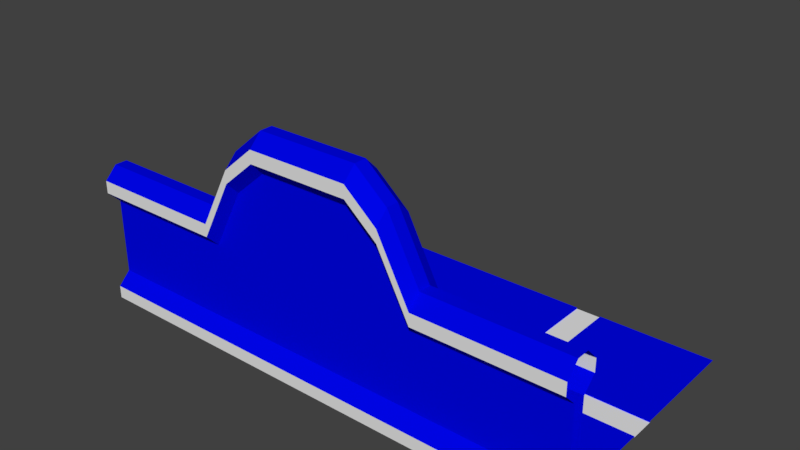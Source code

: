 # Source: SpawnPointRailing.blend  (saved by Blender 2.79.0; exported with 4.5.12 LTS)
import bpy
from mathutils import Matrix  # noqa: F401  (used for matrix-valued properties, if any)

bpy.ops.wm.read_factory_settings(use_empty=True)
scene = bpy.context.scene
scene.name = 'Scene'

# ---- collections
col_collection_1 = bpy.data.collections.new('Collection 1'); scene.collection.children.link(col_collection_1)

# ---- images (referenced by path relative to the original .blend; pixels are not part of the script)
import os
ASSET_DIR = os.environ.get("B2B_ASSET_DIR", "")  # directory of the original .blend (textures are referenced by path, not embedded)
HERE = os.path.dirname(os.path.abspath(__file__))  # packed textures are extracted next to this script under _unpacked/

def load_image(name, relpath, width, height, colorspace="sRGB"):
    """Load a texture the original file referenced (path relative to the .blend, or extracted next to this script)."""
    p = next((c for c in (os.path.join(HERE, relpath), os.path.join(ASSET_DIR, relpath)) if relpath and os.path.exists(c)), "")
    if p:
        img = bpy.data.images.load(p, check_existing=True)
        img.name = name
    else:  # same state as the original file: an image datablock whose file is absent (Cycles renders it pink)
        img = bpy.data.images.new(name, width, height)
        img.source = "FILE"
        img.filepath = "//" + (relpath or name)
    img.colorspace_settings.name = colorspace
    return img
img_material_diffuse_color_png = load_image('Material Diffuse Color.png', 'Material Diffuse Color.png', 1024, 1024, 'sRGB')
img_ground = load_image('Ground', 'Ground_Texture.png', 1024, 1024, 'sRGB')

# ---- materials (node trees are filled in below, after node groups)
mat_material = bpy.data.materials.new('Material')
mat_material.alpha_threshold = 0.0
mat_material.roughness = 0.5
mat_material.line_color = (0.0, 0.0, 0.0, 1.0)
mat_mat_glow = bpy.data.materials.new('Mat_glow')
mat_mat_glow.alpha_threshold = 0.0
mat_mat_glow.roughness = 0.5
mat_mat_glow_gound = bpy.data.materials.new('Mat_glow_gound')
mat_mat_glow_gound.alpha_threshold = 0.0
mat_mat_glow_gound.roughness = 0.5

# ---- material node trees
mat_material.use_nodes = True; mat_material.node_tree.nodes.clear()
_N = mat_material.node_tree.nodes; _L = mat_material.node_tree.links
n0 = _N.new('ShaderNodeOutputMaterial'); n0.name = 'Material Output'; n0.location = (300, 240)
n1 = _N.new('ShaderNodeBsdfDiffuse'); n1.name = 'Diffuse BSDF'; n1.location = (20, 240)
n1.inputs[0].default_value = (0.0, 0.001698, 0.8, 1.0)
n2 = _N.new('ShaderNodeTexImage'); n2.name = 'Image Texture'; n2.location = (-323, 240)
n2.width = 263
n2.image = img_material_diffuse_color_png
_L.new(n1.outputs[0], n0.inputs[0])
n0.is_active_output = True
mat_mat_glow.use_nodes = True; mat_mat_glow.node_tree.nodes.clear()
_N = mat_mat_glow.node_tree.nodes; _L = mat_mat_glow.node_tree.links
n0 = _N.new('ShaderNodeOutputMaterial'); n0.name = 'Material Output'; n0.location = (300, 300)
n1 = _N.new('ShaderNodeBsdfDiffuse'); n1.name = 'Diffuse BSDF'; n1.location = (10, 300)
n2 = _N.new('ShaderNodeTexImage'); n2.name = 'Image Texture'; n2.location = (-220, 300)
n2.width = 140
n2.image = img_ground
_L.new(n1.outputs[0], n0.inputs[0])
n0.is_active_output = True
mat_mat_glow_gound.use_nodes = True; mat_mat_glow_gound.node_tree.nodes.clear()
_N = mat_mat_glow_gound.node_tree.nodes; _L = mat_mat_glow_gound.node_tree.links
n0 = _N.new('ShaderNodeOutputMaterial'); n0.name = 'Material Output'; n0.location = (300, 300)
n1 = _N.new('ShaderNodeBsdfDiffuse'); n1.name = 'Diffuse BSDF'; n1.location = (10, 300)
_L.new(n1.outputs[0], n0.inputs[0])
n0.is_active_output = True

# ---- world
world_world = bpy.data.worlds.new('World'); scene.world = world_world
world_world.color = (0.05088, 0.05088, 0.05088)
world_world.use_sun_shadow = False
world_world.sun_shadow_jitter_overblur = 0.0
world_world.cycles.sampling_method = 'MANUAL'

# ---- meshes
me_cube_019 = bpy.data.meshes.new('Cube.019')
me_cube_019.from_pydata([(1.0, -1.0, 0.1), (-1.0, -1.0, 0.1), (1.0, -0.9, 0.2), (-1.0, -0.9, 0.2), (-1.0, 1.0, 0.1), (-1.0, -0.8, 0.1), (1.0, -0.8, 0.1), (1.0, 1.0, 0.1), (1.0, -1.0, 1.509e-07), (-1.0, -1.0, 1.509e-07), (1.0, -0.9, 0.8), (-1.0, -0.9, 1.491), (-1.0, -0.8, 1.491), (1.0, -0.8, 0.8), (1.0, -1.0, 0.9), (-1.0, -1.0, 1.591), (-1.0, -0.7, 1.591), (1.0, -0.7, 0.9), (1.0, -1.0, 1.0), (-1.0, -1.0, 1.691), (-1.0, -0.7, 1.691), (1.0, -0.7, 1.0), (1.0, -0.9, 1.1), (-1.0, -0.9, 1.791), (-1.0, -0.8, 1.791), (1.0, -0.8, 1.1), (0.6, -1.0, 0.1), (0.1, -1.0, 0.1), (-0.1, -1.0, 0.1), (-0.6, -1.0, 0.1), (0.6, -0.9, 0.2), (0.1, -0.9, 0.2), (-0.1, -0.9, 0.2), (-0.6, -0.9, 0.2), (0.6, -0.8, 0.1), (0.1, -0.8, 0.1), (-0.1, -0.8, 0.1), (-0.6, -0.8, 0.1), (0.6, -1.0, 1.509e-07), (0.1, -1.0, 1.509e-07), (-0.1, -1.0, 1.509e-07), (-0.6, -1.0, 1.509e-07), (0.6, -0.9, 0.8), (0.1, -0.9, 0.8), (-0.1, -0.9, 0.8), (-0.6, -0.9, 1.491), (0.6, -0.8, 0.8), (0.1, -0.8, 0.8), (-0.1, -0.8, 0.8), (-0.6, -0.8, 1.491), (0.6, -1.0, 0.9), (0.1, -1.0, 0.9), (-0.1, -1.0, 0.9), (-0.6, -1.0, 1.591), (0.6, -0.7, 0.9), (0.1, -0.7, 0.9), (-0.1, -0.7, 0.9), (-0.6, -0.7, 1.591), (0.6, -1.0, 1.0), (0.1, -1.0, 1.0), (-0.1, -1.0, 1.0), (-0.6, -1.0, 1.691), (0.6, -0.7, 1.0), (0.1, -0.7, 1.0), (-0.1, -0.7, 1.0), (-0.6, -0.7, 1.691), (0.6, -0.9, 1.1), (0.1, -0.9, 1.1), (-0.1, -0.9, 1.1), (-0.6, -0.9, 1.791), (0.6, -0.8, 1.1), (0.1, -0.8, 1.1), (-0.1, -0.8, 1.1), (-0.6, -0.8, 1.791), (-0.6, 1.0, 0.1), (-0.1, 1.0, 0.1), (0.1, 1.0, 0.1), (0.6, 1.0, 0.1), (-1.0, -0.6, 0.1), (-1.0, -0.1, 0.1), (-1.0, 0.1, 0.1), (-1.0, 0.6, 0.1), (1.0, -0.6, 0.1), (1.0, -0.1, 0.1), (1.0, 0.1, 0.1), (1.0, 0.6, 0.1), (0.6, 0.6, 0.1), (0.6, 0.1, 0.1), (0.6, -0.1, 0.1), (0.6, -0.6, 0.1), (0.1, 0.6, 0.1), (0.1, 0.1, 0.1), (0.1, -0.1, 0.1), (0.1, -0.6, 0.1), (-0.1, 0.6, 0.1), (-0.1, 0.1, 0.1), (-0.1, -0.1, 0.1), (-0.1, -0.6, 0.1), (-0.6, 0.6, 0.1), (-0.6, 0.1, 0.1), (-0.6, -0.1, 0.1), (-0.6, -0.6, 0.1), (0.1, -0.8, 0.09), (-0.1, -0.8, 0.09), (-0.1, 1.0, 0.09), (0.1, 1.0, 0.09), (0.1, -0.6, 0.09), (-0.1, -0.6, 0.09), (-1.0, -0.1, 0.09), (-1.0, 0.1, 0.09), (1.0, -0.1, 0.09), (1.0, 0.1, 0.09), (0.6, 0.1, 0.09), (0.6, -0.1, 0.09), (0.1, 0.6, 0.09), (0.1, 0.1, 0.09), (0.1, -0.1, 0.09), (-0.1, 0.6, 0.09), (-0.1, 0.1, 0.09), (-0.1, -0.1, 0.09), (-0.6, 0.1, 0.09), (-0.6, -0.1, 0.09), (-1.0, -1.0, 0.1), (-3.0, -1.0, 0.1), (-1.0, -0.9, 0.2), (-3.0, -0.9, 0.2), (-3.0, 1.0, 0.1), (-3.0, -0.8, 0.1), (-1.0, -0.8, 0.1), (-1.0, 1.0, 0.1), (-1.0, -1.0, 1.509e-07), (-3.0, -1.0, 1.509e-07), (-1.0, -0.9, 1.491), (-3.0, -0.9, 0.8), (-3.0, -0.8, 0.8), (-1.0, -0.8, 1.491), (-1.0, -1.0, 1.591), (-3.0, -1.0, 0.9), (-3.0, -0.7, 0.9), (-1.0, -0.7, 1.591), (-1.0, -1.0, 1.691), (-3.0, -1.0, 1.0), (-3.0, -0.7, 1.0), (-1.0, -0.7, 1.691), (-1.0, -0.9, 1.791), (-3.0, -0.9, 1.1), (-3.0, -0.8, 1.1), (-1.0, -0.8, 1.791), (-1.4, -1.0, 0.1), (-1.9, -1.0, 0.1), (-2.1, -1.0, 0.1), (-2.6, -1.0, 0.1), (-1.4, -0.9, 0.2), (-1.9, -0.9, 0.2), (-2.1, -0.9, 0.2), (-2.6, -0.9, 0.2), (-1.4, -0.8, 0.1), (-1.9, -0.8, 0.1), (-2.1, -0.8, 0.1), (-2.6, -0.8, 0.1), (-1.4, -1.0, 1.509e-07), (-1.9, -1.0, 1.509e-07), (-2.1, -1.0, 1.509e-07), (-2.6, -1.0, 1.509e-07), (-1.4, -0.9, 1.491), (-1.9, -0.9, 0.8), (-2.1, -0.9, 0.8), (-2.6, -0.9, 0.8), (-1.4, -0.8, 1.491), (-1.9, -0.8, 0.8), (-2.1, -0.8, 0.8), (-2.6, -0.8, 0.8), (-1.4, -1.0, 1.591), (-1.9, -1.0, 0.9), (-2.1, -1.0, 0.9), (-2.6, -1.0, 0.9), (-1.4, -0.7, 1.591), (-1.9, -0.7, 0.9), (-2.1, -0.7, 0.9), (-2.6, -0.7, 0.9), (-1.4, -1.0, 1.691), (-1.9, -1.0, 1.0), (-2.1, -1.0, 1.0), (-2.6, -1.0, 1.0), (-1.4, -0.7, 1.691), (-1.9, -0.7, 1.0), (-2.1, -0.7, 1.0), (-2.6, -0.7, 1.0), (-1.4, -0.9, 1.791), (-1.9, -0.9, 1.1), (-2.1, -0.9, 1.1), (-2.6, -0.9, 1.1), (-1.4, -0.8, 1.791), (-1.9, -0.8, 1.1), (-2.1, -0.8, 1.1), (-2.6, -0.8, 1.1), (-2.6, 1.0, 0.1), (-2.1, 1.0, 0.1), (-1.9, 1.0, 0.1), (-1.4, 1.0, 0.1), (-3.0, -0.6, 0.1), (-3.0, -0.1, 0.1), (-3.0, 0.1, 0.1), (-3.0, 0.6, 0.1), (-1.0, -0.6, 0.1), (-1.0, -0.1, 0.1), (-1.0, 0.1, 0.1), (-1.0, 0.6, 0.1), (-1.4, 0.6, 0.1), (-1.4, 0.1, 0.1), (-1.4, -0.1, 0.1), (-1.4, -0.6, 0.1), (-1.9, 0.6, 0.1), (-1.9, 0.1, 0.1), (-1.9, -0.1, 0.1), (-1.9, -0.6, 0.1), (-2.1, 0.6, 0.1), (-2.1, 0.1, 0.1), (-2.1, -0.1, 0.1), (-2.1, -0.6, 0.1), (-2.6, 0.6, 0.1), (-2.6, 0.1, 0.1), (-2.6, -0.1, 0.1), (-2.6, -0.6, 0.1), (-1.9, -0.8, 0.09), (-2.1, -0.8, 0.09), (-2.1, 1.0, 0.09), (-1.9, 1.0, 0.09), (-1.9, -0.6, 0.09), (-2.1, -0.6, 0.09), (-3.0, -0.1, 0.09), (-3.0, 0.1, 0.09), (-1.0, -0.1, 0.09), (-1.0, 0.1, 0.09), (-1.4, 0.1, 0.09), (-1.4, -0.1, 0.09), (-1.9, 0.6, 0.09), (-1.9, 0.1, 0.09), (-1.9, -0.1, 0.09), (-2.1, 0.6, 0.09), (-2.1, 0.1, 0.09), (-2.1, -0.1, 0.09), (-2.6, 0.1, 0.09), (-2.6, -0.1, 0.09), (-1.65, -1.0, 0.1), (-1.65, -0.9, 0.2), (-1.65, -0.8, 0.1), (-1.65, -1.0, 1.509e-07), (-1.65, -0.9, 1.277), (-1.65, -0.8, 1.277), (-1.65, -1.0, 1.377), (-1.65, -0.7, 1.377), (-1.65, -1.0, 1.477), (-1.65, -0.7, 1.477), (-1.65, -0.9, 1.577), (-1.65, -0.8, 1.577), (-1.65, 1.0, 0.1), (-1.65, 0.6, 0.1), (-1.65, 0.1, 0.1), (-1.65, -0.1, 0.1), (-1.65, -0.6, 0.1), (-1.65, 0.1, 0.09), (-1.65, -0.1, 0.09), (-0.35, -1.0, 0.1), (-0.35, -0.9, 0.2), (-0.35, -0.8, 0.1), (-0.35, -1.0, 1.509e-07), (-0.35, -0.9, 1.277), (-0.35, -0.8, 1.277), (-0.35, -1.0, 1.377), (-0.35, -0.7, 1.377), (-0.35, -1.0, 1.477), (-0.35, -0.7, 1.477), (-0.35, -0.9, 1.577), (-0.35, -0.8, 1.577), (-0.35, 1.0, 0.1), (-0.35, 0.6, 0.1), (-0.35, 0.1, 0.1), (-0.35, -0.1, 0.1), (-0.35, -0.6, 0.1), (-0.35, 0.1, 0.09), (-0.35, -0.1, 0.09)], [], [(29, 33, 3, 1), (37, 5, 12, 49), (29, 1, 9, 41), (30, 2, 10, 42), (49, 12, 16, 57), (42, 10, 14, 50), (58, 18, 22, 66), (65, 20, 24, 73), (57, 16, 20, 65), (50, 14, 18, 58), (101, 78, 5, 37), (66, 22, 25, 70), (23, 69, 73, 24), (273, 68, 72, 274), (68, 67, 71, 72), (67, 66, 70, 71), (82, 89, 34, 6), (89, 93, 35, 34), (90, 76, 105, 114), (279, 101, 37, 265), (15, 53, 61, 19), (269, 52, 60, 271), (52, 51, 59, 60), (51, 50, 58, 59), (17, 54, 62, 21), (54, 55, 63, 62), (55, 56, 64, 63), (270, 57, 65, 272), (21, 62, 70, 25), (62, 63, 71, 70), (63, 64, 72, 71), (272, 65, 73, 274), (19, 61, 69, 23), (271, 60, 68, 273), (60, 59, 67, 68), (59, 58, 66, 67), (11, 45, 53, 15), (267, 44, 52, 269), (44, 43, 51, 52), (43, 42, 50, 51), (13, 46, 54, 17), (46, 47, 55, 54), (47, 48, 56, 55), (268, 49, 57, 270), (3, 33, 45, 11), (264, 32, 44, 267), (32, 31, 43, 44), (31, 30, 42, 43), (0, 26, 38, 8), (26, 27, 39, 38), (27, 28, 40, 39), (263, 29, 41, 266), (6, 34, 46, 13), (34, 35, 47, 46), (35, 36, 48, 47), (265, 37, 49, 268), (0, 2, 30, 26), (26, 30, 31, 27), (27, 31, 32, 28), (263, 264, 33, 29), (275, 74, 98, 276), (276, 98, 99, 277), (92, 88, 113, 116), (278, 100, 101, 279), (96, 97, 107, 119), (99, 80, 109, 120), (278, 96, 119, 281), (87, 91, 115, 112), (77, 76, 90, 86), (86, 90, 91, 87), (277, 99, 120, 280), (88, 92, 93, 89), (7, 77, 86, 85), (85, 86, 87, 84), (97, 36, 103, 107), (83, 88, 89, 82), (74, 4, 81, 98), (98, 81, 80, 99), (94, 95, 118, 117), (100, 79, 78, 101), (106, 107, 103, 102), (280, 120, 121, 281), (105, 104, 117, 114), (114, 117, 118, 115), (115, 118, 119, 116), (116, 119, 107, 106), (112, 115, 116, 113), (111, 112, 113, 110), (120, 109, 108, 121), (79, 100, 121, 108), (91, 90, 114, 115), (36, 35, 102, 103), (84, 87, 112, 111), (93, 92, 116, 106), (88, 83, 110, 113), (75, 94, 117, 104), (35, 93, 106, 102), (151, 155, 125, 123), (159, 127, 134, 171), (151, 123, 131, 163), (152, 124, 132, 164), (171, 134, 138, 179), (164, 132, 136, 172), (180, 140, 144, 188), (187, 142, 146, 195), (179, 138, 142, 187), (172, 136, 140, 180), (223, 200, 127, 159), (188, 144, 147, 192), (145, 191, 195, 146), (191, 190, 194, 195), (190, 189, 193, 194), (254, 188, 192, 255), (204, 211, 156, 128), (260, 215, 157, 246), (212, 198, 227, 236), (219, 223, 159, 158), (137, 175, 183, 141), (175, 174, 182, 183), (174, 173, 181, 182), (250, 172, 180, 252), (139, 176, 184, 143), (251, 177, 185, 253), (177, 178, 186, 185), (178, 179, 187, 186), (143, 184, 192, 147), (253, 185, 193, 255), (185, 186, 194, 193), (186, 187, 195, 194), (141, 183, 191, 145), (183, 182, 190, 191), (182, 181, 189, 190), (252, 180, 188, 254), (133, 167, 175, 137), (167, 166, 174, 175), (166, 165, 173, 174), (248, 164, 172, 250), (135, 168, 176, 139), (249, 169, 177, 251), (169, 170, 178, 177), (170, 171, 179, 178), (125, 155, 167, 133), (155, 154, 166, 167), (154, 153, 165, 166), (245, 152, 164, 248), (122, 148, 160, 130), (244, 149, 161, 247), (149, 150, 162, 161), (150, 151, 163, 162), (128, 156, 168, 135), (246, 157, 169, 249), (157, 158, 170, 169), (158, 159, 171, 170), (122, 124, 152, 148), (244, 245, 153, 149), (149, 153, 154, 150), (150, 154, 155, 151), (197, 196, 220, 216), (216, 220, 221, 217), (259, 210, 235, 262), (218, 222, 223, 219), (218, 219, 229, 241), (221, 202, 231, 242), (222, 218, 241, 243), (258, 213, 237, 261), (256, 198, 212, 257), (257, 212, 213, 258), (217, 221, 242, 240), (259, 214, 215, 260), (129, 199, 208, 207), (207, 208, 209, 206), (219, 158, 225, 229), (205, 210, 211, 204), (196, 126, 203, 220), (220, 203, 202, 221), (216, 217, 240, 239), (222, 201, 200, 223), (228, 229, 225, 224), (240, 242, 243, 241), (227, 226, 239, 236), (236, 239, 240, 237), (237, 240, 241, 238), (238, 241, 229, 228), (261, 237, 238, 262), (233, 234, 235, 232), (242, 231, 230, 243), (201, 222, 243, 230), (213, 212, 236, 237), (158, 157, 224, 225), (206, 209, 234, 233), (215, 214, 238, 228), (210, 205, 232, 235), (197, 216, 239, 226), (157, 215, 228, 224), (234, 261, 262, 235), (210, 259, 260, 211), (208, 257, 258, 209), (199, 256, 257, 208), (209, 258, 261, 234), (214, 259, 262, 238), (148, 152, 245, 244), (156, 246, 249, 168), (148, 244, 247, 160), (153, 245, 248, 165), (168, 249, 251, 176), (165, 248, 250, 173), (181, 252, 254, 189), (184, 253, 255, 192), (176, 251, 253, 184), (173, 250, 252, 181), (211, 260, 246, 156), (189, 254, 255, 193), (118, 280, 281, 119), (95, 277, 280, 118), (100, 278, 281, 121), (96, 278, 279, 97), (94, 276, 277, 95), (75, 275, 276, 94), (28, 32, 264, 263), (36, 265, 268, 48), (28, 263, 266, 40), (33, 264, 267, 45), (48, 268, 270, 56), (45, 267, 269, 53), (61, 271, 273, 69), (64, 272, 274, 72), (56, 270, 272, 64), (53, 269, 271, 61), (97, 279, 265, 36), (69, 273, 274, 73)])
me_cube_019.polygons.foreach_set('material_index', [0, 0, 1, 0, 0, 0, 0, 0, 1, 1, 0, 0, 0, 0, 0, 0, 0, 0, 0, 0, 1, 1, 1, 1, 1, 1, 1, 1, 0, 0, 0, 0, 0, 0, 0, 0, 0, 0, 0, 0, 0, 0, 0, 0, 0, 0, 0, 0, 1, 1, 1, 1, 0, 0, 0, 0, 0, 0, 0, 0, 0, 0, 0, 0, 0, 0, 0, 0, 0, 0, 0, 0, 0, 0, 0, 0, 0, 0, 0, 0, 2, 2, 2, 2, 2, 2, 2, 2, 2, 0, 0, 0, 0, 0, 0, 0, 0, 0, 0, 1, 0, 0, 0, 0, 0, 1, 1, 0, 0, 0, 0, 0, 0, 0, 0, 0, 0, 1, 1, 1, 1, 1, 1, 1, 1, 0, 0, 0, 0, 0, 0, 0, 0, 0, 0, 0, 0, 0, 0, 0, 0, 0, 0, 0, 0, 1, 1, 1, 1, 0, 0, 0, 0, 0, 0, 0, 0, 0, 0, 0, 0, 0, 0, 0, 0, 0, 0, 0, 0, 0, 0, 0, 0, 0, 0, 0, 0, 2, 2, 2, 2, 2, 2, 2, 2, 2, 0, 0, 0, 0, 0, 0, 0, 0, 2, 0, 0, 0, 0, 0, 0, 0, 1, 0, 0, 0, 0, 0, 1, 1, 0, 0, 2, 0, 0, 0, 0, 0, 0, 0, 1, 0, 0, 0, 0, 0, 1, 1, 0, 0])
_uv = me_cube_019.uv_layers.new(name='TextureAtlas')
_uv.uv.foreach_set('vector', [0.8742, 0.5425, 0.8742, 0.5336, 0.8995, 0.5336, 0.8995, 0.5425, 0.8742, 0.3964, 0.8995, 0.3964, 0.8995, 0.4408, 0.8742, 0.4408, 0.8742, 0.5425, 0.8995, 0.5425, 0.8995, 0.5489, 0.8742, 0.5489, 0.7982, 0.5336, 0.7729, 0.5336, 0.7729, 0.4956, 0.7982, 0.4956, 0.8742, 0.4408, 0.8995, 0.4408, 0.8995, 0.4497, 0.8742, 0.4497, 0.7982, 0.4956, 0.7729, 0.4956, 0.7729, 0.4866, 0.7982, 0.4866, 0.7982, 0.4803, 0.7729, 0.4803, 0.7729, 0.4713, 0.7982, 0.4713, 0.8742, 0.4561, 0.8995, 0.4561, 0.8995, 0.465, 0.8742, 0.465, 0.8742, 0.4497, 0.8995, 0.4497, 0.8995, 0.4561, 0.8742, 0.4561, 0.7982, 0.4866, 0.7729, 0.4866, 0.7729, 0.4803, 0.7982, 0.4803, 0.8742, 0.3736, 0.8995, 0.3736, 0.8995, 0.3964, 0.8742, 0.3964, 0.7982, 0.4713, 0.7729, 0.4713, 0.7729, 0.465, 0.7982, 0.465, 0.8995, 0.4713, 0.8742, 0.4713, 0.8742, 0.465, 0.8995, 0.465, 0.8615, 0.4713, 0.8489, 0.4713, 0.8489, 0.465, 0.8615, 0.465, 0.8489, 0.4713, 0.8235, 0.4713, 0.8235, 0.465, 0.8489, 0.465, 0.8235, 0.4713, 0.7982, 0.4713, 0.7982, 0.465, 0.8235, 0.465, 0.7729, 0.3736, 0.7982, 0.3736, 0.7982, 0.3964, 0.7729, 0.3964, 0.7982, 0.3736, 0.8235, 0.3736, 0.8235, 0.3964, 0.7982, 0.3964, 0.8235, 0.3052, 0.8235, 0.2824, 0.8235, 0.2824, 0.8235, 0.3052, 0.8615, 0.3736, 0.8742, 0.3736, 0.8742, 0.3964, 0.8615, 0.3964, 0.8995, 0.4866, 0.8742, 0.4866, 0.8742, 0.4803, 0.8995, 0.4803, 0.8615, 0.4866, 0.8489, 0.4866, 0.8489, 0.4803, 0.8615, 0.4803, 0.8489, 0.4866, 0.8235, 0.4866, 0.8235, 0.4803, 0.8489, 0.4803, 0.8235, 0.4866, 0.7982, 0.4866, 0.7982, 0.4803, 0.8235, 0.4803, 0.7729, 0.4497, 0.7982, 0.4497, 0.7982, 0.4561, 0.7729, 0.4561, 0.7982, 0.4497, 0.8235, 0.4497, 0.8235, 0.4561, 0.7982, 0.4561, 0.8235, 0.4497, 0.8489, 0.4497, 0.8489, 0.4561, 0.8235, 0.4561, 0.8615, 0.4497, 0.8742, 0.4497, 0.8742, 0.4561, 0.8615, 0.4561, 0.7729, 0.4561, 0.7982, 0.4561, 0.7982, 0.465, 0.7729, 0.465, 0.7982, 0.4561, 0.8235, 0.4561, 0.8235, 0.465, 0.7982, 0.465, 0.8235, 0.4561, 0.8489, 0.4561, 0.8489, 0.465, 0.8235, 0.465, 0.8615, 0.4561, 0.8742, 0.4561, 0.8742, 0.465, 0.8615, 0.465, 0.8995, 0.4803, 0.8742, 0.4803, 0.8742, 0.4713, 0.8995, 0.4713, 0.8615, 0.4803, 0.8489, 0.4803, 0.8489, 0.4713, 0.8615, 0.4713, 0.8489, 0.4803, 0.8235, 0.4803, 0.8235, 0.4713, 0.8489, 0.4713, 0.8235, 0.4803, 0.7982, 0.4803, 0.7982, 0.4713, 0.8235, 0.4713, 0.8995, 0.4956, 0.8742, 0.4956, 0.8742, 0.4866, 0.8995, 0.4866, 0.8615, 0.4956, 0.8489, 0.4956, 0.8489, 0.4866, 0.8615, 0.4866, 0.8489, 0.4956, 0.8235, 0.4956, 0.8235, 0.4866, 0.8489, 0.4866, 0.8235, 0.4956, 0.7982, 0.4956, 0.7982, 0.4866, 0.8235, 0.4866, 0.7729, 0.4408, 0.7982, 0.4408, 0.7982, 0.4497, 0.7729, 0.4497, 0.7982, 0.4408, 0.8235, 0.4408, 0.8235, 0.4497, 0.7982, 0.4497, 0.8235, 0.4408, 0.8489, 0.4408, 0.8489, 0.4497, 0.8235, 0.4497, 0.8615, 0.4408, 0.8742, 0.4408, 0.8742, 0.4497, 0.8615, 0.4497, 0.8995, 0.5336, 0.8742, 0.5336, 0.8742, 0.4956, 0.8995, 0.4956, 0.8615, 0.5336, 0.8489, 0.5336, 0.8489, 0.4956, 0.8615, 0.4956, 0.8489, 0.5336, 0.8235, 0.5336, 0.8235, 0.4956, 0.8489, 0.4956, 0.8235, 0.5336, 0.7982, 0.5336, 0.7982, 0.4956, 0.8235, 0.4956, 0.7729, 0.5425, 0.7982, 0.5425, 0.7982, 0.5489, 0.7729, 0.5489, 0.7982, 0.5425, 0.8235, 0.5425, 0.8235, 0.5489, 0.7982, 0.5489, 0.8235, 0.5425, 0.8489, 0.5425, 0.8489, 0.5489, 0.8235, 0.5489, 0.8615, 0.5425, 0.8742, 0.5425, 0.8742, 0.5489, 0.8615, 0.5489, 0.7729, 0.3964, 0.7982, 0.3964, 0.7982, 0.4408, 0.7729, 0.4408, 0.7982, 0.3964, 0.8235, 0.3964, 0.8235, 0.4408, 0.7982, 0.4408, 0.8235, 0.3964, 0.8489, 0.3964, 0.8489, 0.4408, 0.8235, 0.4408, 0.8615, 0.3964, 0.8742, 0.3964, 0.8742, 0.4408, 0.8615, 0.4408, 0.7729, 0.5425, 0.7729, 0.5336, 0.7982, 0.5336, 0.7982, 0.5425, 0.7982, 0.5425, 0.7982, 0.5336, 0.8235, 0.5336, 0.8235, 0.5425, 0.8235, 0.5425, 0.8235, 0.5336, 0.8489, 0.5336, 0.8489, 0.5425, 0.8615, 0.5425, 0.8615, 0.5336, 0.8742, 0.5336, 0.8742, 0.5425, 0.8615, 0.2824, 0.8742, 0.2824, 0.8742, 0.3052, 0.8615, 0.3052, 0.8615, 0.3052, 0.8742, 0.3052, 0.8742, 0.328, 0.8615, 0.328, 0.8235, 0.3508, 0.7982, 0.3508, 0.7982, 0.3508, 0.8235, 0.3508, 0.8615, 0.3508, 0.8742, 0.3508, 0.8742, 0.3736, 0.8615, 0.3736, 0.8489, 0.3508, 0.8489, 0.3736, 0.8489, 0.3736, 0.8489, 0.3508, 0.8742, 0.328, 0.8995, 0.328, 0.8995, 0.328, 0.8742, 0.328, 0.8615, 0.3508, 0.8489, 0.3508, 0.8489, 0.3508, 0.8615, 0.3508, 0.7982, 0.328, 0.8235, 0.328, 0.8235, 0.328, 0.7982, 0.328, 0.7982, 0.2824, 0.8235, 0.2824, 0.8235, 0.3052, 0.7982, 0.3052, 0.7982, 0.3052, 0.8235, 0.3052, 0.8235, 0.328, 0.7982, 0.328, 0.8615, 0.328, 0.8742, 0.328, 0.8742, 0.328, 0.8615, 0.328, 0.7982, 0.3508, 0.8235, 0.3508, 0.8235, 0.3736, 0.7982, 0.3736, 0.7729, 0.2824, 0.7982, 0.2824, 0.7982, 0.3052, 0.7729, 0.3052, 0.7729, 0.3052, 0.7982, 0.3052, 0.7982, 0.328, 0.7729, 0.328, 0.8489, 0.3736, 0.8489, 0.3964, 0.8489, 0.3964, 0.8489, 0.3736, 0.7729, 0.3508, 0.7982, 0.3508, 0.7982, 0.3736, 0.7729, 0.3736, 0.8742, 0.2824, 0.8995, 0.2824, 0.8995, 0.3052, 0.8742, 0.3052, 0.8742, 0.3052, 0.8995, 0.3052, 0.8995, 0.328, 0.8742, 0.328, 0.8489, 0.3052, 0.8489, 0.328, 0.8489, 0.328, 0.8489, 0.3052, 0.8742, 0.3508, 0.8995, 0.3508, 0.8995, 0.3736, 0.8742, 0.3736, 0.8235, 0.3736, 0.8489, 0.3736, 0.8489, 0.3964, 0.8235, 0.3964, 0.8615, 0.328, 0.8742, 0.328, 0.8742, 0.3508, 0.8615, 0.3508, 0.8235, 0.2824, 0.8489, 0.2824, 0.8489, 0.3052, 0.8235, 0.3052, 0.8235, 0.3052, 0.8489, 0.3052, 0.8489, 0.328, 0.8235, 0.328, 0.8235, 0.328, 0.8489, 0.328, 0.8489, 0.3508, 0.8235, 0.3508, 0.8235, 0.3508, 0.8489, 0.3508, 0.8489, 0.3736, 0.8235, 0.3736, 0.7982, 0.328, 0.8235, 0.328, 0.8235, 0.3508, 0.7982, 0.3508, 0.7729, 0.328, 0.7982, 0.328, 0.7982, 0.3508, 0.7729, 0.3508, 0.8742, 0.328, 0.8995, 0.328, 0.8995, 0.3508, 0.8742, 0.3508, 0.8995, 0.3508, 0.8742, 0.3508, 0.8742, 0.3508, 0.8995, 0.3508, 0.8235, 0.328, 0.8235, 0.3052, 0.8235, 0.3052, 0.8235, 0.328, 0.8489, 0.3964, 0.8235, 0.3964, 0.8235, 0.3964, 0.8489, 0.3964, 0.7729, 0.328, 0.7982, 0.328, 0.7982, 0.328, 0.7729, 0.328, 0.8235, 0.3736, 0.8235, 0.3508, 0.8235, 0.3508, 0.8235, 0.3736, 0.7982, 0.3508, 0.7729, 0.3508, 0.7729, 0.3508, 0.7982, 0.3508, 0.8489, 0.2824, 0.8489, 0.3052, 0.8489, 0.3052, 0.8489, 0.2824, 0.8235, 0.3964, 0.8235, 0.3736, 0.8235, 0.3736, 0.8235, 0.3964, 0.8742, 0.5425, 0.8742, 0.5336, 0.8995, 0.5336, 0.8995, 0.5425, 0.8742, 0.3964, 0.8995, 0.3964, 0.8995, 0.4408, 0.8742, 0.4408, 0.8742, 0.5425, 0.8995, 0.5425, 0.8995, 0.5489, 0.8742, 0.5489, 0.7982, 0.5336, 0.7729, 0.5336, 0.7729, 0.4956, 0.7982, 0.4956, 0.8742, 0.4408, 0.8995, 0.4408, 0.8995, 0.4497, 0.8742, 0.4497, 0.7982, 0.4956, 0.7729, 0.4956, 0.7729, 0.4866, 0.7982, 0.4866, 0.7982, 0.4803, 0.7729, 0.4803, 0.7729, 0.4713, 0.7982, 0.4713, 0.8742, 0.4561, 0.8995, 0.4561, 0.8995, 0.465, 0.8742, 0.465, 0.8742, 0.4497, 0.8995, 0.4497, 0.8995, 0.4561, 0.8742, 0.4561, 0.7982, 0.4866, 0.7729, 0.4866, 0.7729, 0.4803, 0.7982, 0.4803, 0.8742, 0.3736, 0.8995, 0.3736, 0.8995, 0.3964, 0.8742, 0.3964, 0.7982, 0.4713, 0.7729, 0.4713, 0.7729, 0.465, 0.7982, 0.465, 0.8995, 0.4713, 0.8742, 0.4713, 0.8742, 0.465, 0.8995, 0.465, 0.8742, 0.4713, 0.8489, 0.4713, 0.8489, 0.465, 0.8742, 0.465, 0.8489, 0.4713, 0.8235, 0.4713, 0.8235, 0.465, 0.8489, 0.465, 0.8109, 0.4713, 0.7982, 0.4713, 0.7982, 0.465, 0.8109, 0.465, 0.7729, 0.3736, 0.7982, 0.3736, 0.7982, 0.3964, 0.7729, 0.3964, 0.8109, 0.3736, 0.8235, 0.3736, 0.8235, 0.3964, 0.8109, 0.3964, 0.8235, 0.3052, 0.8235, 0.2824, 0.8235, 0.2824, 0.8235, 0.3052, 0.8489, 0.3736, 0.8742, 0.3736, 0.8742, 0.3964, 0.8489, 0.3964, 0.8995, 0.4866, 0.8742, 0.4866, 0.8742, 0.4803, 0.8995, 0.4803, 0.8742, 0.4866, 0.8489, 0.4866, 0.8489, 0.4803, 0.8742, 0.4803, 0.8489, 0.4866, 0.8235, 0.4866, 0.8235, 0.4803, 0.8489, 0.4803, 0.8109, 0.4866, 0.7982, 0.4866, 0.7982, 0.4803, 0.8109, 0.4803, 0.7729, 0.4497, 0.7982, 0.4497, 0.7982, 0.4561, 0.7729, 0.4561, 0.8109, 0.4497, 0.8235, 0.4497, 0.8235, 0.4561, 0.8109, 0.4561, 0.8235, 0.4497, 0.8489, 0.4497, 0.8489, 0.4561, 0.8235, 0.4561, 0.8489, 0.4497, 0.8742, 0.4497, 0.8742, 0.4561, 0.8489, 0.4561, 0.7729, 0.4561, 0.7982, 0.4561, 0.7982, 0.465, 0.7729, 0.465, 0.8109, 0.4561, 0.8235, 0.4561, 0.8235, 0.465, 0.8109, 0.465, 0.8235, 0.4561, 0.8489, 0.4561, 0.8489, 0.465, 0.8235, 0.465, 0.8489, 0.4561, 0.8742, 0.4561, 0.8742, 0.465, 0.8489, 0.465, 0.8995, 0.4803, 0.8742, 0.4803, 0.8742, 0.4713, 0.8995, 0.4713, 0.8742, 0.4803, 0.8489, 0.4803, 0.8489, 0.4713, 0.8742, 0.4713, 0.8489, 0.4803, 0.8235, 0.4803, 0.8235, 0.4713, 0.8489, 0.4713, 0.8109, 0.4803, 0.7982, 0.4803, 0.7982, 0.4713, 0.8109, 0.4713, 0.8995, 0.4956, 0.8742, 0.4956, 0.8742, 0.4866, 0.8995, 0.4866, 0.8742, 0.4956, 0.8489, 0.4956, 0.8489, 0.4866, 0.8742, 0.4866, 0.8489, 0.4956, 0.8235, 0.4956, 0.8235, 0.4866, 0.8489, 0.4866, 0.8109, 0.4956, 0.7982, 0.4956, 0.7982, 0.4866, 0.8109, 0.4866, 0.7729, 0.4408, 0.7982, 0.4408, 0.7982, 0.4497, 0.7729, 0.4497, 0.8109, 0.4408, 0.8235, 0.4408, 0.8235, 0.4497, 0.8109, 0.4497, 0.8235, 0.4408, 0.8489, 0.4408, 0.8489, 0.4497, 0.8235, 0.4497, 0.8489, 0.4408, 0.8742, 0.4408, 0.8742, 0.4497, 0.8489, 0.4497, 0.8995, 0.5336, 0.8742, 0.5336, 0.8742, 0.4956, 0.8995, 0.4956, 0.8742, 0.5336, 0.8489, 0.5336, 0.8489, 0.4956, 0.8742, 0.4956, 0.8489, 0.5336, 0.8235, 0.5336, 0.8235, 0.4956, 0.8489, 0.4956, 0.8109, 0.5336, 0.7982, 0.5336, 0.7982, 0.4956, 0.8109, 0.4956, 0.7729, 0.5425, 0.7982, 0.5425, 0.7982, 0.5489, 0.7729, 0.5489, 0.8109, 0.5425, 0.8235, 0.5425, 0.8235, 0.5489, 0.8109, 0.5489, 0.8235, 0.5425, 0.8489, 0.5425, 0.8489, 0.5489, 0.8235, 0.5489, 0.8489, 0.5425, 0.8742, 0.5425, 0.8742, 0.5489, 0.8489, 0.5489, 0.7729, 0.3964, 0.7982, 0.3964, 0.7982, 0.4408, 0.7729, 0.4408, 0.8109, 0.3964, 0.8235, 0.3964, 0.8235, 0.4408, 0.8109, 0.4408, 0.8235, 0.3964, 0.8489, 0.3964, 0.8489, 0.4408, 0.8235, 0.4408, 0.8489, 0.3964, 0.8742, 0.3964, 0.8742, 0.4408, 0.8489, 0.4408, 0.7729, 0.5425, 0.7729, 0.5336, 0.7982, 0.5336, 0.7982, 0.5425, 0.8109, 0.5425, 0.8109, 0.5336, 0.8235, 0.5336, 0.8235, 0.5425, 0.8235, 0.5425, 0.8235, 0.5336, 0.8489, 0.5336, 0.8489, 0.5425, 0.8489, 0.5425, 0.8489, 0.5336, 0.8742, 0.5336, 0.8742, 0.5425, 0.8489, 0.2824, 0.8742, 0.2824, 0.8742, 0.3052, 0.8489, 0.3052, 0.8489, 0.3052, 0.8742, 0.3052, 0.8742, 0.328, 0.8489, 0.328, 0.8109, 0.3508, 0.7982, 0.3508, 0.7982, 0.3508, 0.8109, 0.3508, 0.8489, 0.3508, 0.8742, 0.3508, 0.8742, 0.3736, 0.8489, 0.3736, 0.8489, 0.3508, 0.8489, 0.3736, 0.8489, 0.3736, 0.8489, 0.3508, 0.8742, 0.328, 0.8995, 0.328, 0.8995, 0.328, 0.8742, 0.328, 0.8742, 0.3508, 0.8489, 0.3508, 0.8489, 0.3508, 0.8742, 0.3508, 0.8109, 0.328, 0.8235, 0.328, 0.8235, 0.328, 0.8109, 0.328, 0.8109, 0.2824, 0.8235, 0.2824, 0.8235, 0.3052, 0.8109, 0.3052, 0.8109, 0.3052, 0.8235, 0.3052, 0.8235, 0.328, 0.8109, 0.328, 0.8489, 0.328, 0.8742, 0.328, 0.8742, 0.328, 0.8489, 0.328, 0.8109, 0.3508, 0.8235, 0.3508, 0.8235, 0.3736, 0.8109, 0.3736, 0.7729, 0.2824, 0.7982, 0.2824, 0.7982, 0.3052, 0.7729, 0.3052, 0.7729, 0.3052, 0.7982, 0.3052, 0.7982, 0.328, 0.7729, 0.328, 0.8489, 0.3736, 0.8489, 0.3964, 0.8489, 0.3964, 0.8489, 0.3736, 0.7729, 0.3508, 0.7982, 0.3508, 0.7982, 0.3736, 0.7729, 0.3736, 0.8742, 0.2824, 0.8995, 0.2824, 0.8995, 0.3052, 0.8742, 0.3052, 0.8742, 0.3052, 0.8995, 0.3052, 0.8995, 0.328, 0.8742, 0.328, 0.8489, 0.3052, 0.8489, 0.328, 0.8489, 0.328, 0.8489, 0.3052, 0.8742, 0.3508, 0.8995, 0.3508, 0.8995, 0.3736, 0.8742, 0.3736, 0.8235, 0.3736, 0.8489, 0.3736, 0.8489, 0.3964, 0.8235, 0.3964, 0.8489, 0.328, 0.8742, 0.328, 0.8742, 0.3508, 0.8489, 0.3508, 0.8235, 0.2824, 0.8489, 0.2824, 0.8489, 0.3052, 0.8235, 0.3052, 0.8235, 0.3052, 0.8489, 0.3052, 0.8489, 0.328, 0.8235, 0.328, 0.8235, 0.328, 0.8489, 0.328, 0.8489, 0.3508, 0.8235, 0.3508, 0.8235, 0.3508, 0.8489, 0.3508, 0.8489, 0.3736, 0.8235, 0.3736, 0.8109, 0.328, 0.8235, 0.328, 0.8235, 0.3508, 0.8109, 0.3508, 0.7729, 0.328, 0.7982, 0.328, 0.7982, 0.3508, 0.7729, 0.3508, 0.8742, 0.328, 0.8995, 0.328, 0.8995, 0.3508, 0.8742, 0.3508, 0.8995, 0.3508, 0.8742, 0.3508, 0.8742, 0.3508, 0.8995, 0.3508, 0.8235, 0.328, 0.8235, 0.3052, 0.8235, 0.3052, 0.8235, 0.328, 0.8489, 0.3964, 0.8235, 0.3964, 0.8235, 0.3964, 0.8489, 0.3964, 0.7729, 0.328, 0.7982, 0.328, 0.7982, 0.328, 0.7729, 0.328, 0.8235, 0.3736, 0.8235, 0.3508, 0.8235, 0.3508, 0.8235, 0.3736, 0.7982, 0.3508, 0.7729, 0.3508, 0.7729, 0.3508, 0.7982, 0.3508, 0.8489, 0.2824, 0.8489, 0.3052, 0.8489, 0.3052, 0.8489, 0.2824, 0.8235, 0.3964, 0.8235, 0.3736, 0.8235, 0.3736, 0.8235, 0.3964, 0.7982, 0.328, 0.8109, 0.328, 0.8109, 0.3508, 0.7982, 0.3508, 0.7982, 0.3508, 0.8109, 0.3508, 0.8109, 0.3736, 0.7982, 0.3736, 0.7982, 0.3052, 0.8109, 0.3052, 0.8109, 0.328, 0.7982, 0.328, 0.7982, 0.2824, 0.8109, 0.2824, 0.8109, 0.3052, 0.7982, 0.3052, 0.7982, 0.328, 0.8109, 0.328, 0.8109, 0.328, 0.7982, 0.328, 0.8235, 0.3508, 0.8109, 0.3508, 0.8109, 0.3508, 0.8235, 0.3508, 0.7982, 0.5425, 0.7982, 0.5336, 0.8109, 0.5336, 0.8109, 0.5425, 0.7982, 0.3964, 0.8109, 0.3964, 0.8109, 0.4408, 0.7982, 0.4408, 0.7982, 0.5425, 0.8109, 0.5425, 0.8109, 0.5489, 0.7982, 0.5489, 0.8235, 0.5336, 0.8109, 0.5336, 0.8109, 0.4956, 0.8235, 0.4956, 0.7982, 0.4408, 0.8109, 0.4408, 0.8109, 0.4497, 0.7982, 0.4497, 0.8235, 0.4956, 0.8109, 0.4956, 0.8109, 0.4866, 0.8235, 0.4866, 0.8235, 0.4803, 0.8109, 0.4803, 0.8109, 0.4713, 0.8235, 0.4713, 0.7982, 0.4561, 0.8109, 0.4561, 0.8109, 0.465, 0.7982, 0.465, 0.7982, 0.4497, 0.8109, 0.4497, 0.8109, 0.4561, 0.7982, 0.4561, 0.8235, 0.4866, 0.8109, 0.4866, 0.8109, 0.4803, 0.8235, 0.4803, 0.7982, 0.3736, 0.8109, 0.3736, 0.8109, 0.3964, 0.7982, 0.3964, 0.8235, 0.4713, 0.8109, 0.4713, 0.8109, 0.465, 0.8235, 0.465, 0.8489, 0.328, 0.8615, 0.328, 0.8615, 0.3508, 0.8489, 0.3508, 0.8489, 0.328, 0.8615, 0.328, 0.8615, 0.328, 0.8489, 0.328, 0.8742, 0.3508, 0.8615, 0.3508, 0.8615, 0.3508, 0.8742, 0.3508, 0.8489, 0.3508, 0.8615, 0.3508, 0.8615, 0.3736, 0.8489, 0.3736, 0.8489, 0.3052, 0.8615, 0.3052, 0.8615, 0.328, 0.8489, 0.328, 0.8489, 0.2824, 0.8615, 0.2824, 0.8615, 0.3052, 0.8489, 0.3052, 0.8489, 0.5425, 0.8489, 0.5336, 0.8615, 0.5336, 0.8615, 0.5425, 0.8489, 0.3964, 0.8615, 0.3964, 0.8615, 0.4408, 0.8489, 0.4408, 0.8489, 0.5425, 0.8615, 0.5425, 0.8615, 0.5489, 0.8489, 0.5489, 0.8742, 0.5336, 0.8615, 0.5336, 0.8615, 0.4956, 0.8742, 0.4956, 0.8489, 0.4408, 0.8615, 0.4408, 0.8615, 0.4497, 0.8489, 0.4497, 0.8742, 0.4956, 0.8615, 0.4956, 0.8615, 0.4866, 0.8742, 0.4866, 0.8742, 0.4803, 0.8615, 0.4803, 0.8615, 0.4713, 0.8742, 0.4713, 0.8489, 0.4561, 0.8615, 0.4561, 0.8615, 0.465, 0.8489, 0.465, 0.8489, 0.4497, 0.8615, 0.4497, 0.8615, 0.4561, 0.8489, 0.4561, 0.8742, 0.4866, 0.8615, 0.4866, 0.8615, 0.4803, 0.8742, 0.4803, 0.8489, 0.3736, 0.8615, 0.3736, 0.8615, 0.3964, 0.8489, 0.3964, 0.8742, 0.4713, 0.8615, 0.4713, 0.8615, 0.465, 0.8742, 0.465])
me_cube_019.materials.append(mat_material)
me_cube_019.materials.append(mat_mat_glow)
me_cube_019.materials.append(mat_mat_glow_gound)
me_cube_019.use_remesh_preserve_volume = False
me_cube_019.use_remesh_preserve_attributes = False
me_cube_019.use_mirror_vertex_groups = False
me_cube_019.use_paint_bone_selection = False
me_cube_019.use_paint_mask = True
me_cube_019.update()

# ---- objects
ob_railing1 = bpy.data.objects.new('Railing1', me_cube_019)

# ---- transforms, parenting, visibility, modifiers, constraints
ob_railing1.location = (1.0, 0.0, 0.0)
ob_railing1.lock_rotations_4d = False
ob_railing1.empty_display_type = 'ARROWS'
ob_railing1.lineart.crease_threshold = 0.0

# ---- collection membership
col_collection_1.objects.link(ob_railing1)

# ---- scene / render settings (as saved in the file)
scene.frame_start = 1; scene.frame_end = 250; scene.frame_set(0)
scene.render.engine = 'CYCLES'
scene.render.resolution_percentage = 50
scene.render.dither_intensity = 0.0
scene.cycles.use_denoising = False
scene.cycles.samples = 128
scene.cycles.sampling_pattern = 'TABULATED_SOBOL'
scene.cycles.use_adaptive_sampling = False
scene.cycles.use_light_tree = False
scene.cycles.blur_glossy = 0.0
scene.cycles.sample_clamp_indirect = 0.0
scene.view_settings.view_transform = 'Standard'
bpy.context.view_layer.update()

# ---- added for rendering (the .blend has no active camera and no usable light): camera, sun
cam_auto = bpy.data.cameras.new('AutoCamera')
cam_auto.lens = 50.0
cam_auto.sensor_width = 36.0
cam_auto.clip_end = 1000.0
ob_auto_camera = bpy.data.objects.new('AutoCamera', cam_auto)
scene.collection.objects.link(ob_auto_camera)
ob_auto_camera.location = (4.45727, -5.34872, 4.46139)
ob_auto_camera.rotation_euler = (1.09748, -7.21219e-08, 0.694738)
scene.camera = ob_auto_camera
light_auto_sun = bpy.data.lights.new('AutoSun', 'SUN')
light_auto_sun.energy = 3.0
light_auto_sun.angle = 0.0523599
ob_auto_sun = bpy.data.objects.new('AutoSun', light_auto_sun)
scene.collection.objects.link(ob_auto_sun)
ob_auto_sun.rotation_euler = (0.872665, 0.174533, 0.523599)
bpy.context.view_layer.update()
